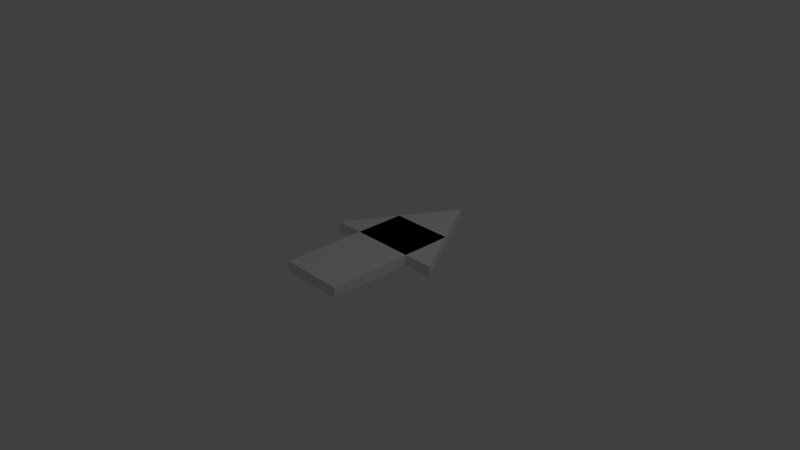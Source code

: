 # Source: Full_Arrow.blend  (saved by Blender 2.79.0; exported with 4.5.12 LTS)
import bpy
from mathutils import Matrix  # noqa: F401  (used for matrix-valued properties, if any)

bpy.ops.wm.read_factory_settings(use_empty=True)
scene = bpy.context.scene
scene.name = 'Scene'

# ---- collections
col_collection_1 = bpy.data.collections.new('Collection 1'); scene.collection.children.link(col_collection_1)

# ---- world
world_world = bpy.data.worlds.new('World'); scene.world = world_world
world_world.color = (0.05088, 0.05088, 0.05088)
world_world.use_sun_shadow = False
world_world.sun_shadow_jitter_overblur = 0.0
world_world.cycles.sampling_method = 'MANUAL'

# ---- cameras
cam_camera = bpy.data.cameras.new('Camera')
cam_camera.clip_end = 100.0
cam_camera.lens = 35.0
cam_camera.sensor_width = 32.0
cam_camera.sensor_height = 18.0
cam_camera.ortho_scale = 7.314
cam_camera.dof.focus_distance = 0.0
cam_camera.dof.aperture_fstop = 128.0

# ---- lights
light_lamp = bpy.data.lights.new('Lamp', 'POINT')
light_lamp.transmission_factor = 0.0
light_lamp.cutoff_distance = 30.0
light_lamp.energy = 100.0
light_lamp.shadow_buffer_clip_start = 1.001
light_lamp.shadow_soft_size = 0.1
light_lamp.shadow_maximum_resolution = 0.006
light_lamp.use_absolute_resolution = True

# ---- meshes
me_cylinder = bpy.data.meshes.new('Cylinder')
me_cylinder.from_pydata([(0.4479, 0.2243, -1.0), (0.4479, -1.674, -1.0), (-0.4479, -1.674, -1.0), (-0.4479, 0.2243, -1.0), (0.4479, 0.2243, 1.0), (0.4479, -1.674, 1.0), (-0.4479, -1.674, 1.0), (-0.4479, 0.2243, 1.0), (0.0, 1.0, -1.0), (0.0, 1.0, 1.0), (0.866, -0.5, -1.0), (0.866, -0.5, 1.0), (-0.866, -0.5, -1.0), (-0.866, -0.5, 1.0), (-0.4479, -0.5, -1.0), (-0.4479, 0.2242, -1.0), (-0.4479, -0.5, 1.0), (-0.4479, 0.2242, 1.0), (0.4479, -0.5, -1.0), (-0.4478, 0.2243, -1.0), (0.4479, 0.2242, -1.0), (0.4478, 0.2243, -1.0), (0.4479, -0.5, 1.0), (-0.4478, 0.2243, 1.0), (0.4478, 0.2243, 1.0), (0.4479, 0.2242, 1.0), (-0.4479, 0.2242, 1.0), (-0.4479, 0.2243, -1.0), (0.4479, -0.5, -1.0), (0.4479, -0.5, 1.0), (0.4479, 0.2242, -1.0), (-0.1061, -0.5, -1.0), (-0.4478, 0.2243, -1.0), (-0.4479, 0.2243, 1.0), (-0.4479, 0.2242, -1.0), (-0.4478, 0.2243, 1.0), (0.4478, 0.2243, 1.0), (-0.1061, -0.5, 1.0)], [], [(0, 20, 21), (4, 24, 25), (0, 4, 25, 20), (1, 5, 6, 2), (2, 6, 16, 14), (4, 0, 21, 24), (8, 9, 36, 25, 24, 21), (10, 11, 37, 16, 22, 18), (11, 25, 36, 9, 23, 33, 13, 16, 37), (12, 13, 33, 23, 17, 15), (8, 21, 30, 10, 18, 31, 12, 15, 27), (14, 16, 13, 12, 31, 18), (25, 24, 35, 7, 26, 16, 6, 5, 29), (15, 19, 23, 9, 8, 27), (18, 22, 25, 29, 5, 1, 28, 20), (23, 19, 21, 32, 3, 7, 35, 24), (20, 25, 11, 10, 30, 21), (21, 20, 28, 1, 2, 14, 34, 3, 32), (15, 17, 16, 26, 7, 3, 34, 14)])
me_cylinder.use_remesh_preserve_volume = False
me_cylinder.use_remesh_preserve_attributes = False
me_cylinder.use_mirror_vertex_groups = False
me_cylinder.update()

# ---- objects
ob_cylinder = bpy.data.objects.new('Cylinder', me_cylinder)
ob_lamp = bpy.data.objects.new('Lamp', light_lamp)
ob_camera = bpy.data.objects.new('Camera', cam_camera)

# ---- transforms, parenting, visibility, modifiers, constraints
ob_cylinder.location = (0.0, 0.7249, 0.0)
ob_cylinder.scale = (1.0, 1.0, 0.07343)
ob_cylinder.lineart.crease_threshold = 0.0
ob_lamp.location = (4.076, 1.005, 5.904)
ob_lamp.rotation_euler = (0.6503, 0.05522, 1.866)
ob_lamp.lock_rotations_4d = False
ob_lamp.empty_display_type = 'ARROWS'
ob_lamp.color = (0.0, 0.0, 0.0, 0.0)
ob_lamp.lineart.crease_threshold = 0.0
ob_camera.location = (7.481, -6.508, 5.344)
ob_camera.rotation_euler = (1.109, 0.0, 0.8149)
ob_camera.lock_rotations_4d = False
ob_camera.empty_display_type = 'ARROWS'
ob_camera.color = (0.0, 0.0, 0.0, 0.0)
ob_camera.display_type = 'WIRE'
ob_camera.lineart.crease_threshold = 0.0

# ---- collection membership
col_collection_1.objects.link(ob_cylinder)
col_collection_1.objects.link(ob_lamp)
col_collection_1.objects.link(ob_camera)

# ---- scene / render settings (as saved in the file)
scene.camera = ob_camera
scene.frame_start = 1; scene.frame_end = 250; scene.frame_set(66)
scene.render.engine = 'BLENDER_EEVEE_NEXT'
scene.render.resolution_percentage = 50
scene.render.dither_intensity = 0.0
scene.cycles.use_denoising = False
scene.cycles.samples = 128
scene.cycles.sampling_pattern = 'TABULATED_SOBOL'
scene.cycles.use_adaptive_sampling = False
scene.cycles.use_light_tree = False
scene.cycles.blur_glossy = 0.0
scene.cycles.sample_clamp_indirect = 0.0
scene.view_settings.view_transform = 'Standard'
bpy.context.view_layer.update()
